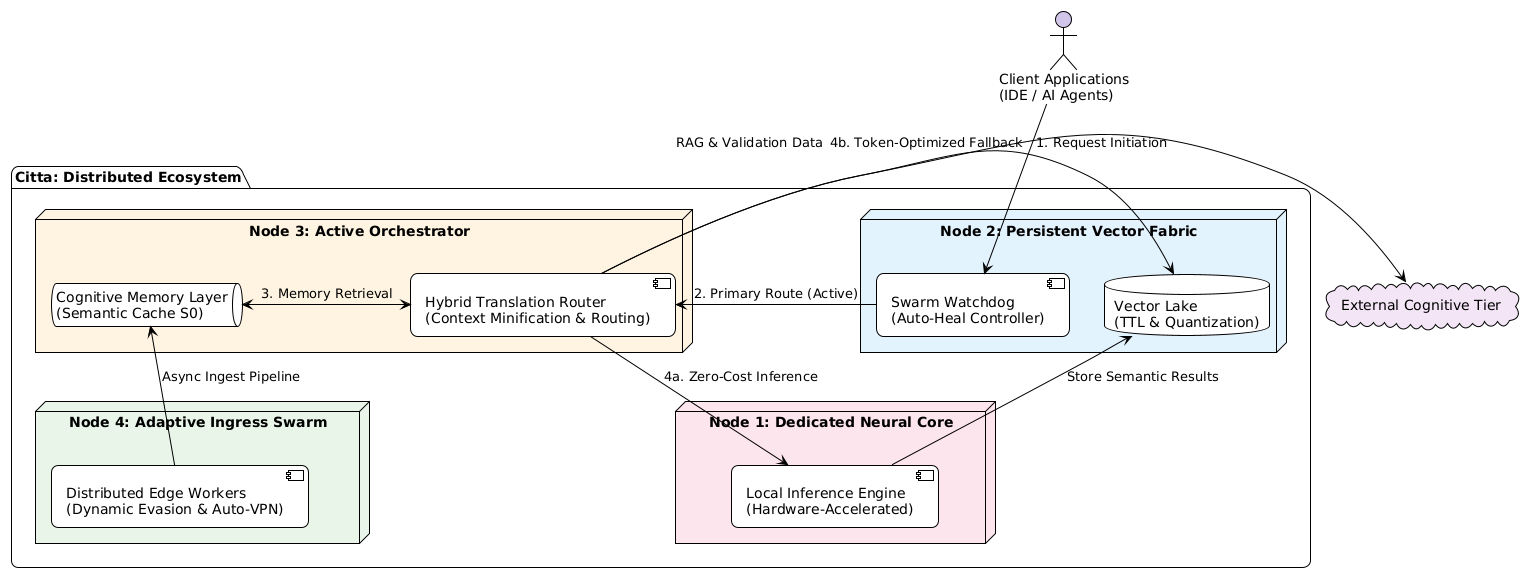

The diagram above was rendered by PlantUML. Its source (embedded in the PNG):
@startuml
!theme plain
skinparam roundcorner 15
skinparam shadowing false
skinparam BackgroundColor transparent
skinparam componentStyle uml2

' Pastel Palette
!define P_BRAIN #FCE4EC
!define P_LAKE #E3F2FD
!define P_GATEWAY #FFF3E0
!define P_SCRAPER #E8F5E9
!define P_EXTERNAL #F3E5F5

actor "Client Applications\n(IDE / AI Agents)" as IDE #D1C4E9

package "Citta: Distributed Ecosystem" {
    
    node "Node 1: Dedicated Neural Core" as N1 P_BRAIN {
        component "Local Inference Engine\n(Hardware-Accelerated)" as LLM
    }

    node "Node 3: Active Orchestrator" as N3 P_GATEWAY {
        component "Hybrid Translation Router\n(Context Minification & Routing)" as Router
        queue "Cognitive Memory Layer\n(Semantic Cache S0)" as Cache
    }

    node "Node 2: Persistent Vector Fabric" as N2 P_LAKE {
        database "Vector Lake\n(TTL & Quantization)" as VectorDB
        component "Swarm Watchdog\n(Auto-Heal Controller)" as DNS
    }

    node "Node 4: Adaptive Ingress Swarm" as N4 P_SCRAPER {
        component "Distributed Edge Workers\n(Dynamic Evasion & Auto-VPN)" as Workers
    }
}

cloud "External Cognitive Tier" as Cloud P_EXTERNAL

' Logical Flow
IDE -down-> DNS : "1. Request Initiation"
DNS -right-> Router : "2. Primary Route (Active)"
Router <-> Cache : "3. Memory Retrieval"
Router -down-> LLM : "4a. Zero-Cost Inference"
Router -right-> Cloud : "4b. Token-Optimized Fallback"
Workers -up-> Cache : "Async Ingest Pipeline"
LLM -left-> VectorDB : "Store Semantic Results"
Router -left-> VectorDB : "RAG & Validation Data"
@enduml